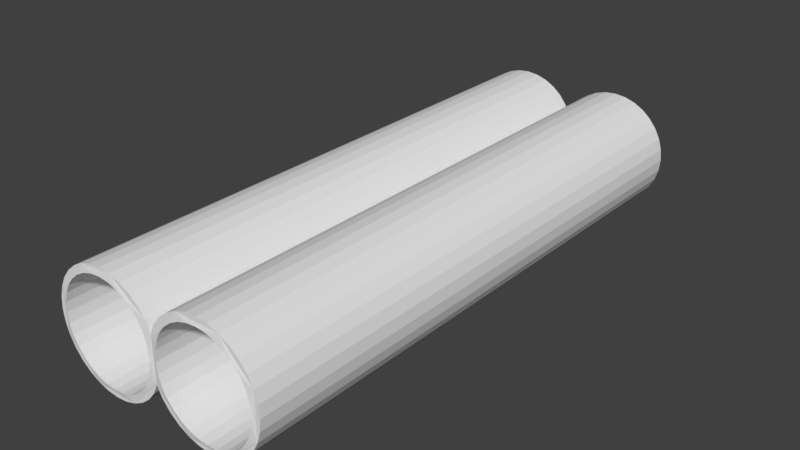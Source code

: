 # Source: Barrles_shotgun.blend  (saved by Blender 2.78.0; exported with 4.5.12 LTS)
import bpy
from mathutils import Matrix  # noqa: F401  (used for matrix-valued properties, if any)

bpy.ops.wm.read_factory_settings(use_empty=True)
scene = bpy.context.scene
scene.name = 'Scene'

# ---- collections
col_collection_1 = bpy.data.collections.new('Collection 1'); scene.collection.children.link(col_collection_1)

# ---- world
world_world = bpy.data.worlds.new('World'); scene.world = world_world
world_world.color = (0.05088, 0.05088, 0.05088)
world_world.use_sun_shadow = False
world_world.sun_shadow_jitter_overblur = 0.0
world_world.cycles.sampling_method = 'MANUAL'

# ---- meshes
me_cylinder = bpy.data.meshes.new('Cylinder')
me_cylinder.from_pydata([(0.9142, 0.9973, -4.817), (0.9142, 1.001, 4.82), (1.109, 0.9781, -4.817), (1.109, 0.9819, 4.82), (1.297, 0.9212, -4.817), (1.297, 0.925, 4.82), (1.47, 0.8288, -4.817), (1.47, 0.8326, 4.82), (1.621, 0.7044, -4.817), (1.621, 0.7082, 4.82), (1.746, 0.5529, -4.817), (1.746, 0.5567, 4.82), (1.838, 0.38, -4.818), (1.838, 0.3838, 4.819), (1.895, 0.1924, -4.818), (1.895, 0.1962, 4.819), (1.914, -0.002675, -4.819), (1.914, 0.001115, 4.819), (1.895, -0.1978, -4.819), (1.895, -0.194, 4.818), (1.838, -0.3854, -4.819), (1.838, -0.3816, 4.818), (1.746, -0.5582, -4.82), (1.746, -0.5545, 4.817), (1.621, -0.7098, -4.82), (1.621, -0.706, 4.817), (1.47, -0.8341, -4.82), (1.47, -0.8304, 4.817), (1.297, -0.9266, -4.82), (1.297, -0.9228, 4.817), (1.109, -0.9835, -4.82), (1.109, -0.9797, 4.817), (0.9142, -1.003, -4.82), (0.9142, -0.9989, 4.817), (0.7191, -0.9835, -4.82), (0.7191, -0.9797, 4.817), (0.5316, -0.9266, -4.82), (0.5316, -0.9228, 4.817), (0.3587, -0.8341, -4.82), (0.3587, -0.8304, 4.817), (0.2071, -0.7098, -4.82), (0.2071, -0.706, 4.817), (0.08277, -0.5582, -4.82), (0.08277, -0.5545, 4.817), (0.0, -0.3854, -4.819), (0.0, -0.3816, 4.818), (0.0, 0.38, -4.818), (0.0, 0.3838, 4.819), (0.08277, 0.5529, -4.817), (0.08277, 0.5567, 4.82), (0.2071, 0.7044, -4.817), (0.2071, 0.7082, 4.82), (0.3587, 0.8288, -4.817), (0.3587, 0.8326, 4.82), (0.5316, 0.9212, -4.817), (0.5316, 0.925, 4.82), (0.7191, 0.9781, -4.817), (0.7191, 0.9819, 4.82), (0.9198, 0.8667, -4.835), (0.9198, 0.8706, 4.839), (1.089, 0.85, -4.836), (1.089, 0.8539, 4.839), (1.253, 0.8005, -4.836), (1.253, 0.8044, 4.839), (1.403, 0.7202, -4.836), (1.403, 0.7241, 4.839), (1.535, 0.612, -4.836), (1.535, 0.616, 4.839), (1.643, 0.4803, -4.836), (1.643, 0.4842, 4.839), (1.723, 0.33, -4.837), (1.723, 0.3339, 4.838), (1.773, 0.1669, -4.837), (1.773, 0.1708, 4.838), (1.789, -0.002749, -4.837), (1.789, 0.001189, 4.837), (1.773, -0.1724, -4.838), (1.773, -0.1684, 4.837), (1.723, -0.3355, -4.838), (1.723, -0.3315, 4.837), (1.643, -0.4858, -4.839), (1.643, -0.4818, 4.836), (1.535, -0.6175, -4.839), (1.535, -0.6136, 4.836), (1.403, -0.7257, -4.839), (1.403, -0.7217, 4.836), (1.253, -0.806, -4.839), (1.253, -0.8021, 4.836), (1.089, -0.8555, -4.839), (1.089, -0.8515, 4.836), (0.9198, -0.8722, -4.839), (0.9198, -0.8683, 4.835), (0.7502, -0.8555, -4.839), (0.7502, -0.8515, 4.836), (0.5871, -0.806, -4.839), (0.5871, -0.8021, 4.836), (0.4368, -0.7257, -4.839), (0.4368, -0.7217, 4.836), (0.305, -0.6175, -4.839), (0.305, -0.6136, 4.836), (0.1969, -0.4858, -4.839), (0.1969, -0.4818, 4.836), (0.125, -0.3355, -4.838), (0.125, -0.3315, 4.837), (0.125, 0.33, -4.837), (0.125, 0.3339, 4.838), (0.1969, 0.4803, -4.836), (0.1969, 0.4842, 4.839), (0.305, 0.612, -4.836), (0.305, 0.616, 4.839), (0.4368, 0.7202, -4.836), (0.4368, 0.7241, 4.839), (0.5871, 0.8005, -4.836), (0.5871, 0.8044, 4.839), (0.7502, 0.85, -4.836), (0.7502, 0.8539, 4.839), (0.07794, -0.1755, 4.837), (0.05656, -0.0002281, 4.837), (0.08008, 0.1921, 4.836), (0.08008, 0.1868, -4.837), (0.05656, -0.005605, -4.837), (0.07794, -0.1787, -4.836)], [], [(0, 1, 3, 2), (2, 3, 5, 4), (4, 5, 7, 6), (6, 7, 9, 8), (8, 9, 11, 10), (10, 11, 13, 12), (12, 13, 15, 14), (14, 15, 17, 16), (16, 17, 19, 18), (18, 19, 21, 20), (20, 21, 23, 22), (22, 23, 25, 24), (24, 25, 27, 26), (26, 27, 29, 28), (28, 29, 31, 30), (30, 31, 33, 32), (32, 33, 35, 34), (34, 35, 37, 36), (36, 37, 39, 38), (38, 39, 41, 40), (40, 41, 43, 42), (42, 43, 45, 44), (46, 47, 49, 48), (48, 49, 51, 50), (50, 51, 53, 52), (52, 53, 55, 54), (54, 55, 57, 56), (56, 57, 1, 0), (3, 1, 57, 55, 53, 51, 49, 47, 105, 107, 109, 111, 113, 115, 59, 61, 63, 65, 67, 69, 71, 73, 75, 77, 79, 81, 83, 85, 87, 89, 91, 93, 95, 97, 99, 101, 103, 45, 43, 41, 39, 37, 35, 33, 31, 29, 27, 25, 23, 21, 19, 17, 15, 13, 11, 9, 7, 5), (0, 2, 4, 6, 8, 10, 12, 14, 16, 18, 20, 22, 24, 26, 28, 30, 32, 34, 36, 38, 40, 42, 44, 102, 100, 98, 96, 94, 92, 90, 88, 86, 84, 82, 80, 78, 76, 74, 72, 70, 68, 66, 64, 62, 60, 58, 114, 112, 110, 108, 106, 104, 46, 48, 50, 52, 54, 56), (103, 116, 117, 118, 105, 47, 45), (102, 44, 46, 104, 119, 120, 121), (44, 45, 47, 46), (118, 119, 104, 105), (117, 120, 119, 118), (116, 121, 120, 117), (116, 103, 102, 121), (98, 100, 101, 99), (100, 102, 103, 101), (96, 98, 99, 97), (94, 96, 97, 95), (92, 94, 95, 93), (90, 92, 93, 91), (88, 90, 91, 89), (86, 88, 89, 87), (84, 86, 87, 85), (82, 84, 85, 83), (80, 82, 83, 81), (78, 80, 81, 79), (76, 78, 79, 77), (74, 76, 77, 75), (72, 74, 75, 73), (70, 72, 73, 71), (68, 70, 71, 69), (66, 68, 69, 67), (64, 66, 67, 65), (62, 64, 65, 63), (60, 62, 63, 61), (58, 60, 61, 59), (114, 58, 59, 115), (112, 114, 115, 113), (110, 112, 113, 111), (108, 110, 111, 109), (106, 108, 109, 107), (104, 106, 107, 105)])
me_cylinder.use_remesh_preserve_volume = False
me_cylinder.use_remesh_preserve_attributes = False
me_cylinder.use_mirror_vertex_groups = False
me_cylinder.update()

# ---- objects
ob_cylinder = bpy.data.objects.new('Cylinder', me_cylinder)

# ---- transforms, parenting, visibility, modifiers, constraints
ob_cylinder.location = (-0.001136, -1.104, -1.041)
ob_cylinder.rotation_euler = (1.571, -0.0, 0.0)
ob_cylinder.lineart.crease_threshold = 0.0
_m = ob_cylinder.modifiers.new('Mirror', 'MIRROR')

# ---- collection membership
col_collection_1.objects.link(ob_cylinder)

# ---- scene / render settings (as saved in the file)
scene.frame_start = 1; scene.frame_end = 250; scene.frame_set(66)
scene.render.engine = 'BLENDER_EEVEE_NEXT'
scene.render.resolution_percentage = 50
scene.render.dither_intensity = 0.0
scene.cycles.use_denoising = False
scene.cycles.samples = 128
scene.cycles.sampling_pattern = 'TABULATED_SOBOL'
scene.cycles.light_sampling_threshold = 0.0
scene.cycles.use_adaptive_sampling = False
scene.cycles.use_light_tree = False
scene.cycles.blur_glossy = 0.0
scene.cycles.sample_clamp_indirect = 0.0
scene.view_settings.view_transform = 'Standard'
bpy.context.view_layer.update()

# ---- added for rendering (the .blend has no active camera and no usable light): camera, sun
cam_auto = bpy.data.cameras.new('AutoCamera')
cam_auto.lens = 50.0
cam_auto.sensor_width = 36.0
cam_auto.clip_end = 1000.0
ob_auto_camera = bpy.data.objects.new('AutoCamera', cam_auto)
scene.collection.objects.link(ob_auto_camera)
ob_auto_camera.location = (9.80762, -12.8748, 6.80525)
ob_auto_camera.rotation_euler = (1.09748, -7.21219e-08, 0.694738)
scene.camera = ob_auto_camera
light_auto_sun = bpy.data.lights.new('AutoSun', 'SUN')
light_auto_sun.energy = 3.0
light_auto_sun.angle = 0.0523599
ob_auto_sun = bpy.data.objects.new('AutoSun', light_auto_sun)
scene.collection.objects.link(ob_auto_sun)
ob_auto_sun.rotation_euler = (0.872665, 0.174533, 0.523599)
bpy.context.view_layer.update()
